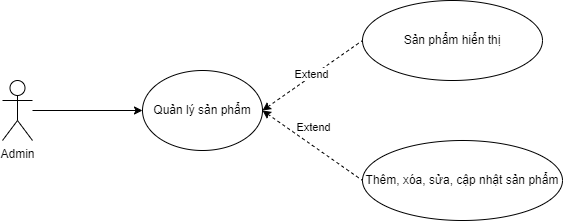

The diagram above was exported from draw.io. Its source (the exported page's mxGraphModel, read from the mxfile embedded in the PNG):
<mxGraphModel dx="954" dy="705" grid="1" gridSize="10" guides="1" tooltips="1" connect="1" arrows="1" fold="1" page="1" pageScale="1" pageWidth="850" pageHeight="1100" math="0" shadow="0">
  <root>
    <mxCell id="0" />
    <mxCell id="1" parent="0" />
    <mxCell id="dxewwiulJUFVReM9isdQ-1" value="Admin" style="shape=umlActor;verticalLabelPosition=bottom;verticalAlign=top;html=1;" parent="1" vertex="1">
      <mxGeometry x="190" y="190" width="30" height="60" as="geometry" />
    </mxCell>
    <mxCell id="dxewwiulJUFVReM9isdQ-2" value="Quản lý sản phẩm" style="ellipse;whiteSpace=wrap;html=1;" parent="1" vertex="1">
      <mxGeometry x="330" y="180" width="120" height="80" as="geometry" />
    </mxCell>
    <mxCell id="dxewwiulJUFVReM9isdQ-3" value="Sản phẩm hiển thị" style="ellipse;whiteSpace=wrap;html=1;" parent="1" vertex="1">
      <mxGeometry x="550" y="110" width="180" height="80" as="geometry" />
    </mxCell>
    <mxCell id="dxewwiulJUFVReM9isdQ-5" value="" style="endArrow=classic;html=1;rounded=0;entryX=0;entryY=0.5;entryDx=0;entryDy=0;" parent="1" target="dxewwiulJUFVReM9isdQ-2" edge="1">
      <mxGeometry width="50" height="50" relative="1" as="geometry">
        <mxPoint x="220" y="220" as="sourcePoint" />
        <mxPoint x="250" y="190" as="targetPoint" />
      </mxGeometry>
    </mxCell>
    <mxCell id="dxewwiulJUFVReM9isdQ-6" value="" style="endArrow=none;html=1;rounded=0;exitX=1;exitY=0.5;exitDx=0;exitDy=0;entryX=0;entryY=0.5;entryDx=0;entryDy=0;dashed=1;startArrow=classic;startFill=1;endFill=0;" parent="1" source="dxewwiulJUFVReM9isdQ-2" target="dxewwiulJUFVReM9isdQ-3" edge="1">
      <mxGeometry width="50" height="50" relative="1" as="geometry">
        <mxPoint x="440" y="260" as="sourcePoint" />
        <mxPoint x="490" y="210" as="targetPoint" />
      </mxGeometry>
    </mxCell>
    <mxCell id="dxewwiulJUFVReM9isdQ-7" value="Extend" style="edgeLabel;html=1;align=center;verticalAlign=middle;resizable=0;points=[];" parent="dxewwiulJUFVReM9isdQ-6" vertex="1" connectable="0">
      <mxGeometry x="-0.2514" y="2" relative="1" as="geometry">
        <mxPoint x="12" y="-8" as="offset" />
      </mxGeometry>
    </mxCell>
    <mxCell id="dxewwiulJUFVReM9isdQ-8" value="Thêm, xóa, sửa, cập nhật sản phẩm" style="ellipse;whiteSpace=wrap;html=1;" parent="1" vertex="1">
      <mxGeometry x="550" y="250" width="200" height="80" as="geometry" />
    </mxCell>
    <mxCell id="dxewwiulJUFVReM9isdQ-9" value="" style="endArrow=none;html=1;rounded=0;exitX=1;exitY=0.5;exitDx=0;exitDy=0;entryX=0;entryY=0.5;entryDx=0;entryDy=0;dashed=1;startArrow=classic;startFill=1;endFill=0;" parent="1" source="dxewwiulJUFVReM9isdQ-2" target="dxewwiulJUFVReM9isdQ-8" edge="1">
      <mxGeometry width="50" height="50" relative="1" as="geometry">
        <mxPoint x="430" y="310" as="sourcePoint" />
        <mxPoint x="550" y="180" as="targetPoint" />
      </mxGeometry>
    </mxCell>
    <mxCell id="dxewwiulJUFVReM9isdQ-10" value="Extend" style="edgeLabel;html=1;align=center;verticalAlign=middle;resizable=0;points=[];" parent="dxewwiulJUFVReM9isdQ-9" vertex="1" connectable="0">
      <mxGeometry x="-0.2514" y="2" relative="1" as="geometry">
        <mxPoint x="12" y="-8" as="offset" />
      </mxGeometry>
    </mxCell>
  </root>
</mxGraphModel>